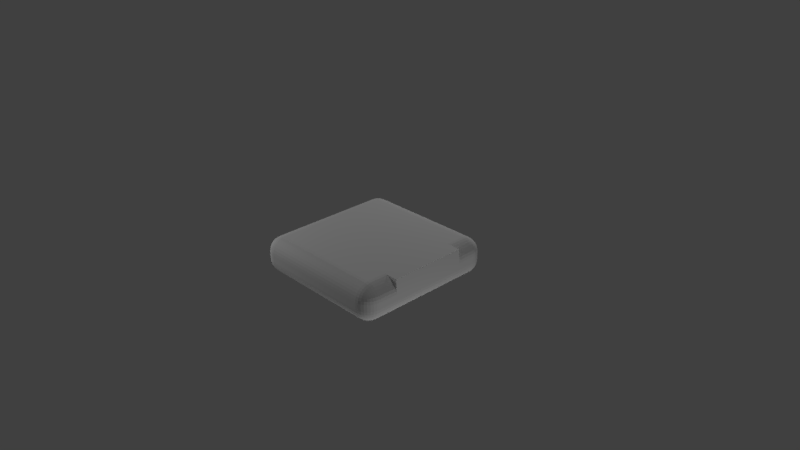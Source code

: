# Source: EndTileModel.blend  (saved by Blender 2.77.0; exported with 4.5.12 LTS)
import bpy
from mathutils import Matrix  # noqa: F401  (used for matrix-valued properties, if any)

bpy.ops.wm.read_factory_settings(use_empty=True)
scene = bpy.context.scene
scene.name = 'Scene'

# ---- collections
col_collection_1 = bpy.data.collections.new('Collection 1'); scene.collection.children.link(col_collection_1)

# ---- materials (node trees are filled in below, after node groups)
mat_material = bpy.data.materials.new('Material')
mat_material.alpha_threshold = 0.0
mat_material.use_transparent_shadow = False
mat_material.roughness = 0.5
mat_material.line_color = (0.0, 0.0, 0.0, 1.0)

# ---- material node trees

# ---- world
world_world = bpy.data.worlds.new('World'); scene.world = world_world
world_world.color = (0.05088, 0.05088, 0.05088)
world_world.use_sun_shadow = False
world_world.sun_shadow_jitter_overblur = 0.0
world_world.cycles.sampling_method = 'MANUAL'

# ---- cameras
cam_camera = bpy.data.cameras.new('Camera')
cam_camera.clip_end = 100.0
cam_camera.lens = 35.0
cam_camera.sensor_width = 32.0
cam_camera.sensor_height = 18.0
cam_camera.ortho_scale = 7.314
cam_camera.dof.focus_distance = 0.0
cam_camera.dof.aperture_fstop = 128.0

# ---- lights
light_point_002 = bpy.data.lights.new('Point.002', 'POINT')
light_point_002.transmission_factor = 0.0
light_point_002.energy = 100.0
light_point_002.shadow_buffer_clip_start = 0.5
light_point_002.shadow_soft_size = 0.1
light_point_002.shadow_maximum_resolution = 0.006
light_point_002.use_absolute_resolution = True
light_point_001 = bpy.data.lights.new('Point.001', 'POINT')
light_point_001.transmission_factor = 0.0
light_point_001.energy = 100.0
light_point_001.shadow_buffer_clip_start = 0.5
light_point_001.shadow_soft_size = 0.1
light_point_001.shadow_maximum_resolution = 0.006
light_point_001.use_absolute_resolution = True
light_point = bpy.data.lights.new('Point', 'POINT')
light_point.transmission_factor = 0.0
light_point.energy = 100.0
light_point.shadow_buffer_clip_start = 0.5
light_point.shadow_soft_size = 0.1
light_point.shadow_maximum_resolution = 0.006
light_point.use_absolute_resolution = True
light_lamp = bpy.data.lights.new('Lamp', 'POINT')
light_lamp.transmission_factor = 0.0
light_lamp.cutoff_distance = 30.0
light_lamp.energy = 100.0
light_lamp.shadow_buffer_clip_start = 1.001
light_lamp.shadow_soft_size = 0.1
light_lamp.shadow_maximum_resolution = 0.006
light_lamp.use_absolute_resolution = True

# ---- meshes
me_cube = bpy.data.meshes.new('Cube')
me_cube.from_pydata([(1.0, 0.8, -0.05), (0.8, 0.8, -0.25), (0.8, 1.0, -0.05), (0.9962, 0.8, -0.08902), (0.9848, 0.8, -0.1265), (0.9663, 0.8, -0.1611), (0.9414, 0.8, -0.1914), (0.9962, 0.839, -0.05), (0.9916, 0.8402, -0.09071), (0.9795, 0.8403, -0.1285), (0.9613, 0.8399, -0.1612), (0.9387, 0.8397, -0.1885), (0.9848, 0.8765, -0.05), (0.9794, 0.8784, -0.09073), (0.9673, 0.8774, -0.1276), (0.9509, 0.8751, -0.1576), (0.9315, 0.8737, -0.1814), (0.9663, 0.9111, -0.05), (0.9611, 0.9114, -0.09017), (0.9509, 0.9076, -0.1252), (0.9383, 0.9022, -0.1522), (0.9228, 0.8993, -0.1728), (0.9155, 0.9155, -0.1655), (0.8, 0.839, -0.2462), (0.8, 0.8765, -0.2348), (0.8, 0.9111, -0.2163), (0.8, 0.9414, -0.1914), (0.839, 0.8, -0.2462), (0.8402, 0.8407, -0.2416), (0.8403, 0.8785, -0.2295), (0.8399, 0.9112, -0.2113), (0.8397, 0.9385, -0.1887), (0.8765, 0.8, -0.2348), (0.8784, 0.8407, -0.2294), (0.8774, 0.8776, -0.2173), (0.8751, 0.9076, -0.2009), (0.8737, 0.9314, -0.1815), (0.9111, 0.8, -0.2163), (0.9114, 0.8402, -0.2111), (0.9076, 0.8752, -0.2009), (0.9022, 0.9022, -0.1883), (0.8993, 0.9228, -0.1728), (0.839, 0.9962, -0.05), (0.8765, 0.9848, -0.05), (0.9111, 0.9663, -0.05), (0.9414, 0.9414, -0.05), (0.8, 0.9962, -0.08902), (0.8407, 0.9916, -0.09021), (0.8785, 0.9795, -0.09028), (0.9112, 0.9613, -0.08992), (0.9385, 0.9387, -0.08972), (0.8, 0.9848, -0.1265), (0.8407, 0.9794, -0.1284), (0.8776, 0.9673, -0.1274), (0.9076, 0.9509, -0.1251), (0.9314, 0.9315, -0.1237), (0.8, 0.9663, -0.1611), (0.8402, 0.9611, -0.1614), (0.8752, 0.9509, -0.1576), (0.9022, 0.9383, -0.1522), (0.9228, 0.9228, -0.1493), (1.0, -0.8, -0.05), (0.8, -1.0, -0.05), (0.8, -0.8, -0.25), (0.9962, -0.839, -0.05), (0.9848, -0.8765, -0.05), (0.9663, -0.9111, -0.05), (0.9414, -0.9414, -0.05), (0.9962, -0.8, -0.08902), (0.9916, -0.8407, -0.09021), (0.9795, -0.8785, -0.09028), (0.9613, -0.9112, -0.08992), (0.9387, -0.9385, -0.08972), (0.9848, -0.8, -0.1265), (0.9794, -0.8407, -0.1284), (0.9673, -0.8776, -0.1274), (0.9509, -0.9076, -0.1251), (0.9315, -0.9314, -0.1237), (0.9663, -0.8, -0.1611), (0.9611, -0.8402, -0.1614), (0.9509, -0.8752, -0.1576), (0.9383, -0.9022, -0.1522), (0.9228, -0.9228, -0.1493), (0.9155, -0.9155, -0.1655), (0.8, -0.9962, -0.08902), (0.8, -0.9848, -0.1265), (0.8, -0.9663, -0.1611), (0.8, -0.9414, -0.1914), (0.839, -0.9962, -0.05), (0.8402, -0.9916, -0.09071), (0.8403, -0.9795, -0.1285), (0.8399, -0.9613, -0.1612), (0.8397, -0.9387, -0.1885), (0.8765, -0.9848, -0.05), (0.8784, -0.9794, -0.09073), (0.8774, -0.9673, -0.1276), (0.8751, -0.9509, -0.1576), (0.8737, -0.9315, -0.1814), (0.9111, -0.9663, -0.05), (0.9114, -0.9611, -0.09017), (0.9076, -0.9509, -0.1252), (0.9022, -0.9383, -0.1522), (0.8993, -0.9228, -0.1728), (0.839, -0.8, -0.2462), (0.8765, -0.8, -0.2348), (0.9111, -0.8, -0.2163), (0.9414, -0.8, -0.1914), (0.8, -0.839, -0.2462), (0.8407, -0.8402, -0.2416), (0.8785, -0.8403, -0.2295), (0.9112, -0.8399, -0.2113), (0.9385, -0.8397, -0.1887), (0.8, -0.8765, -0.2348), (0.8407, -0.8784, -0.2294), (0.8776, -0.8774, -0.2173), (0.9076, -0.8751, -0.2009), (0.9314, -0.8737, -0.1815), (0.8, -0.9111, -0.2163), (0.8402, -0.9114, -0.2111), (0.8752, -0.9076, -0.2009), (0.9022, -0.9022, -0.1883), (0.9228, -0.8993, -0.1728), (-0.8, -1.0, -0.05), (-1.0, -0.8, -0.05), (-0.8, -0.8, -0.25), (-0.839, -0.9962, -0.05), (-0.8765, -0.9848, -0.05), (-0.9111, -0.9663, -0.05), (-0.9414, -0.9414, -0.05), (-0.8, -0.9962, -0.08902), (-0.8407, -0.9916, -0.09021), (-0.8785, -0.9795, -0.09028), (-0.9112, -0.9613, -0.08992), (-0.9385, -0.9387, -0.08972), (-0.8, -0.9848, -0.1265), (-0.8407, -0.9794, -0.1284), (-0.8776, -0.9673, -0.1274), (-0.9076, -0.9509, -0.1251), (-0.9314, -0.9315, -0.1237), (-0.8, -0.9663, -0.1611), (-0.8402, -0.9611, -0.1614), (-0.8752, -0.9509, -0.1576), (-0.9022, -0.9383, -0.1522), (-0.9228, -0.9228, -0.1493), (-0.9155, -0.9155, -0.1655), (-0.9962, -0.8, -0.08902), (-0.9848, -0.8, -0.1265), (-0.9663, -0.8, -0.1611), (-0.9414, -0.8, -0.1914), (-0.9962, -0.839, -0.05), (-0.9916, -0.8402, -0.09071), (-0.9795, -0.8403, -0.1285), (-0.9613, -0.8399, -0.1612), (-0.9387, -0.8397, -0.1885), (-0.9848, -0.8765, -0.05), (-0.9794, -0.8784, -0.09073), (-0.9673, -0.8774, -0.1276), (-0.9509, -0.8751, -0.1576), (-0.9315, -0.8737, -0.1814), (-0.9663, -0.9111, -0.05), (-0.9611, -0.9114, -0.09017), (-0.9509, -0.9076, -0.1252), (-0.9383, -0.9022, -0.1522), (-0.9228, -0.8993, -0.1728), (-0.8, -0.839, -0.2462), (-0.8, -0.8765, -0.2348), (-0.8, -0.9111, -0.2163), (-0.8, -0.9414, -0.1914), (-0.839, -0.8, -0.2462), (-0.8402, -0.8407, -0.2416), (-0.8403, -0.8785, -0.2295), (-0.8399, -0.9112, -0.2113), (-0.8397, -0.9385, -0.1887), (-0.8765, -0.8, -0.2348), (-0.8784, -0.8407, -0.2294), (-0.8774, -0.8776, -0.2173), (-0.8751, -0.9076, -0.2009), (-0.8737, -0.9314, -0.1815), (-0.9111, -0.8, -0.2163), (-0.9114, -0.8402, -0.2111), (-0.9076, -0.8752, -0.2009), (-0.9022, -0.9022, -0.1883), (-0.8993, -0.9228, -0.1728), (-0.8, 1.0, -0.05), (-0.8, 0.8, -0.25), (-1.0, 0.8, -0.05), (-0.8, 0.9962, -0.08902), (-0.8, 0.9848, -0.1265), (-0.8, 0.9663, -0.1611), (-0.8, 0.9414, -0.1914), (-0.839, 0.9962, -0.05), (-0.8402, 0.9916, -0.09071), (-0.8403, 0.9795, -0.1285), (-0.8399, 0.9613, -0.1612), (-0.8397, 0.9387, -0.1885), (-0.8765, 0.9848, -0.05), (-0.8784, 0.9794, -0.09073), (-0.8774, 0.9673, -0.1276), (-0.8751, 0.951, -0.1576), (-0.8737, 0.9315, -0.1814), (-0.9111, 0.9663, -0.05), (-0.9114, 0.9611, -0.09017), (-0.9076, 0.9509, -0.1252), (-0.9022, 0.9383, -0.1522), (-0.8993, 0.9228, -0.1728), (-0.9155, 0.9155, -0.1655), (-0.839, 0.8, -0.2462), (-0.8765, 0.8, -0.2348), (-0.9111, 0.8, -0.2163), (-0.9414, 0.8, -0.1914), (-0.8, 0.839, -0.2462), (-0.8407, 0.8402, -0.2416), (-0.8785, 0.8403, -0.2295), (-0.9112, 0.8399, -0.2113), (-0.9385, 0.8397, -0.1887), (-0.8, 0.8765, -0.2348), (-0.8407, 0.8784, -0.2294), (-0.8776, 0.8774, -0.2173), (-0.9076, 0.8751, -0.2009), (-0.9314, 0.8737, -0.1815), (-0.8, 0.9111, -0.2163), (-0.8402, 0.9114, -0.2111), (-0.8752, 0.9076, -0.2009), (-0.9022, 0.9022, -0.1883), (-0.9228, 0.8993, -0.1728), (-0.9962, 0.839, -0.05), (-0.9848, 0.8765, -0.05), (-0.9663, 0.9111, -0.05), (-0.9414, 0.9414, -0.05), (-0.9962, 0.8, -0.08902), (-0.9916, 0.8407, -0.09021), (-0.9795, 0.8785, -0.09028), (-0.9613, 0.9112, -0.08992), (-0.9387, 0.9385, -0.08972), (-0.9848, 0.8, -0.1265), (-0.9794, 0.8407, -0.1284), (-0.9673, 0.8776, -0.1274), (-0.9509, 0.9076, -0.1251), (-0.9315, 0.9314, -0.1237), (-0.9663, 0.8, -0.1611), (-0.9611, 0.8402, -0.1614), (-0.9509, 0.8752, -0.1576), (-0.9383, 0.9022, -0.1522), (-0.9228, 0.9228, -0.1493), (0.8, 1.0, 0.05), (0.8, 0.8, 0.25), (1.0, 0.8, 0.05), (0.8, 0.9962, 0.08902), (0.8, 0.9848, 0.1265), (0.8, 0.9663, 0.1611), (0.8, 0.9414, 0.1914), (0.839, 0.9962, 0.05), (0.8402, 0.9916, 0.09071), (0.8403, 0.9795, 0.1285), (0.8399, 0.9613, 0.1612), (0.8397, 0.9387, 0.1885), (0.8765, 0.9848, 0.05), (0.8784, 0.9794, 0.09073), (0.8774, 0.9673, 0.1276), (0.8751, 0.9509, 0.1576), (0.8737, 0.9315, 0.1814), (0.9111, 0.9663, 0.05), (0.9114, 0.9611, 0.09017), (0.9076, 0.9509, 0.1252), (0.9022, 0.9383, 0.1522), (0.8993, 0.9228, 0.1728), (0.9155, 0.9155, 0.1655), (0.839, 0.8, 0.2462), (0.8765, 0.8, 0.2348), (0.9111, 0.8, 0.2163), (0.9414, 0.8, 0.1914), (0.8, 0.839, 0.2462), (0.8407, 0.8402, 0.2416), (0.8785, 0.8403, 0.2295), (0.9112, 0.8399, 0.2113), (0.9385, 0.8397, 0.1887), (0.8, 0.8765, 0.2348), (0.8407, 0.8784, 0.2294), (0.8776, 0.8774, 0.2173), (0.9076, 0.8751, 0.2009), (0.9314, 0.8737, 0.1815), (0.8, 0.9111, 0.2163), (0.8402, 0.9114, 0.2111), (0.8752, 0.9076, 0.2009), (0.9022, 0.9022, 0.1883), (0.9228, 0.8993, 0.1728), (0.9962, 0.839, 0.05), (0.9848, 0.8765, 0.05), (0.9663, 0.9111, 0.05), (0.9414, 0.9414, 0.05), (0.9962, 0.8, 0.08902), (0.9916, 0.8407, 0.09021), (0.9795, 0.8785, 0.09028), (0.9613, 0.9112, 0.08992), (0.9387, 0.9385, 0.08972), (0.9848, 0.8, 0.1265), (0.9794, 0.8407, 0.1284), (0.9673, 0.8776, 0.1274), (0.951, 0.9076, 0.1251), (0.9315, 0.9314, 0.1237), (0.9663, 0.8, 0.1611), (0.9611, 0.8402, 0.1614), (0.9509, 0.8752, 0.1576), (0.9383, 0.9022, 0.1522), (0.9228, 0.9228, 0.1493), (0.8, -1.0, 0.05), (1.0, -0.8, 0.05), (0.8, -0.8, 0.25), (0.839, -0.9962, 0.05), (0.8765, -0.9848, 0.05), (0.9111, -0.9663, 0.05), (0.9414, -0.9414, 0.05), (0.8, -0.9962, 0.08902), (0.8407, -0.9916, 0.09021), (0.8785, -0.9795, 0.09028), (0.9112, -0.9613, 0.08992), (0.9385, -0.9387, 0.08972), (0.8, -0.9848, 0.1265), (0.8407, -0.9794, 0.1284), (0.8776, -0.9673, 0.1274), (0.9076, -0.951, 0.1251), (0.9314, -0.9315, 0.1237), (0.8, -0.9663, 0.1611), (0.8402, -0.9611, 0.1614), (0.8752, -0.9509, 0.1576), (0.9022, -0.9383, 0.1522), (0.9228, -0.9228, 0.1493), (0.9155, -0.9155, 0.1655), (0.9962, -0.8, 0.08902), (0.9848, -0.8, 0.1265), (0.9663, -0.8, 0.1611), (0.9414, -0.8, 0.1914), (0.9962, -0.839, 0.05), (0.9916, -0.8402, 0.09071), (0.9795, -0.8403, 0.1285), (0.9613, -0.8399, 0.1612), (0.9387, -0.8397, 0.1885), (0.9848, -0.8765, 0.05), (0.9794, -0.8784, 0.09073), (0.9673, -0.8774, 0.1276), (0.9509, -0.8751, 0.1576), (0.9315, -0.8737, 0.1814), (0.9663, -0.9111, 0.05), (0.9611, -0.9114, 0.09017), (0.9509, -0.9076, 0.1252), (0.9383, -0.9022, 0.1522), (0.9228, -0.8993, 0.1728), (0.8, -0.839, 0.2462), (0.8, -0.8765, 0.2348), (0.8, -0.9111, 0.2163), (0.8, -0.9414, 0.1914), (0.839, -0.8, 0.2462), (0.8402, -0.8407, 0.2416), (0.8403, -0.8785, 0.2295), (0.8399, -0.9112, 0.2113), (0.8397, -0.9385, 0.1887), (0.8765, -0.8, 0.2348), (0.8784, -0.8407, 0.2294), (0.8774, -0.8776, 0.2173), (0.8751, -0.9076, 0.2009), (0.8737, -0.9314, 0.1815), (0.9111, -0.8, 0.2163), (0.9114, -0.8402, 0.2111), (0.9076, -0.8752, 0.2009), (0.9022, -0.9022, 0.1883), (0.8993, -0.9228, 0.1728), (-1.0, -0.8, 0.05), (-0.8, -1.0, 0.05), (-0.8, -0.8, 0.25), (-0.9962, -0.839, 0.05), (-0.9848, -0.8765, 0.05), (-0.9663, -0.9111, 0.05), (-0.9414, -0.9414, 0.05), (-0.9962, -0.8, 0.08902), (-0.9916, -0.8407, 0.09021), (-0.9795, -0.8785, 0.09028), (-0.9613, -0.9112, 0.08992), (-0.9387, -0.9385, 0.08972), (-0.9848, -0.8, 0.1265), (-0.9794, -0.8407, 0.1284), (-0.9673, -0.8776, 0.1274), (-0.951, -0.9076, 0.1251), (-0.9315, -0.9314, 0.1237), (-0.9663, -0.8, 0.1611), (-0.9611, -0.8402, 0.1614), (-0.9509, -0.8752, 0.1576), (-0.9383, -0.9022, 0.1522), (-0.9228, -0.9228, 0.1493), (-0.9155, -0.9155, 0.1655), (-0.8, -0.9962, 0.08902), (-0.8, -0.9848, 0.1265), (-0.8, -0.9663, 0.1611), (-0.8, -0.9414, 0.1914), (-0.839, -0.9962, 0.05), (-0.8402, -0.9916, 0.09071), (-0.8403, -0.9795, 0.1285), (-0.8399, -0.9613, 0.1612), (-0.8397, -0.9387, 0.1885), (-0.8765, -0.9848, 0.05), (-0.8784, -0.9794, 0.09073), (-0.8774, -0.9673, 0.1276), (-0.8751, -0.9509, 0.1576), (-0.8737, -0.9315, 0.1814), (-0.9111, -0.9663, 0.05), (-0.9114, -0.9611, 0.09017), (-0.9076, -0.9509, 0.1252), (-0.9022, -0.9383, 0.1522), (-0.8993, -0.9228, 0.1728), (-0.839, -0.8, 0.2462), (-0.8765, -0.8, 0.2348), (-0.9111, -0.8, 0.2163), (-0.9414, -0.8, 0.1914), (-0.8, -0.839, 0.2462), (-0.8407, -0.8402, 0.2416), (-0.8785, -0.8403, 0.2295), (-0.9112, -0.8399, 0.2113), (-0.9385, -0.8397, 0.1887), (-0.8, -0.8765, 0.2348), (-0.8407, -0.8784, 0.2294), (-0.8776, -0.8774, 0.2173), (-0.9076, -0.8751, 0.2009), (-0.9314, -0.8737, 0.1815), (-0.8, -0.9111, 0.2163), (-0.8402, -0.9114, 0.2111), (-0.8752, -0.9076, 0.2009), (-0.9022, -0.9022, 0.1883), (-0.9228, -0.8993, 0.1728), (-1.0, 0.8, 0.05), (-0.8, 0.8, 0.25), (-0.8, 1.0, 0.05), (-0.9962, 0.8, 0.08902), (-0.9848, 0.8, 0.1265), (-0.9663, 0.8, 0.1611), (-0.9414, 0.8, 0.1914), (-0.9962, 0.839, 0.05), (-0.9916, 0.8402, 0.09071), (-0.9795, 0.8403, 0.1285), (-0.9613, 0.8399, 0.1612), (-0.9387, 0.8397, 0.1885), (-0.9848, 0.8765, 0.05), (-0.9794, 0.8784, 0.09073), (-0.9673, 0.8774, 0.1276), (-0.9509, 0.8751, 0.1576), (-0.9315, 0.8737, 0.1814), (-0.9663, 0.9111, 0.05), (-0.9611, 0.9114, 0.09017), (-0.9509, 0.9076, 0.1252), (-0.9383, 0.9022, 0.1522), (-0.9228, 0.8993, 0.1728), (-0.9155, 0.9155, 0.1655), (-0.8, 0.839, 0.2462), (-0.8, 0.8765, 0.2348), (-0.8, 0.9111, 0.2163), (-0.8, 0.9414, 0.1914), (-0.839, 0.8, 0.2462), (-0.8402, 0.8407, 0.2416), (-0.8403, 0.8785, 0.2295), (-0.8399, 0.9112, 0.2113), (-0.8397, 0.9385, 0.1887), (-0.8765, 0.8, 0.2348), (-0.8784, 0.8407, 0.2294), (-0.8774, 0.8776, 0.2173), (-0.8751, 0.9076, 0.2009), (-0.8737, 0.9314, 0.1815), (-0.9111, 0.8, 0.2163), (-0.9114, 0.8402, 0.2111), (-0.9076, 0.8752, 0.2009), (-0.9022, 0.9022, 0.1883), (-0.8993, 0.9228, 0.1728), (-0.839, 0.9962, 0.05), (-0.8765, 0.9848, 0.05), (-0.9111, 0.9663, 0.05), (-0.9414, 0.9414, 0.05), (-0.8, 0.9962, 0.08902), (-0.8407, 0.9916, 0.09021), (-0.8785, 0.9795, 0.09028), (-0.9112, 0.9613, 0.08992), (-0.9385, 0.9387, 0.08972), (-0.8, 0.9848, 0.1265), (-0.8407, 0.9794, 0.1284), (-0.8776, 0.9673, 0.1274), (-0.9076, 0.9509, 0.1251), (-0.9314, 0.9315, 0.1237), (-0.8, 0.9663, 0.1611), (-0.8402, 0.9611, 0.1614), (-0.8752, 0.9509, 0.1576), (-0.9022, 0.9383, 0.1522), (-0.9228, 0.9228, 0.1493), (0.8, 0.5333, 0.25), (0.8, 0.2667, 0.25), (0.8, -5.066e-07, 0.25), (0.8, -0.2667, 0.25), (0.8, -0.5333, 0.25), (1.0, -0.5333, 0.05), (1.0, -0.2667, 0.05), (1.0, -2.98e-07, 0.05), (1.0, 0.2667, 0.05), (1.0, 0.5333, 0.05), (1.0, 0.5333, 0.25), (1.0, 0.2667, 0.25), (1.0, -5.066e-07, 0.25), (1.0, -0.2667, 0.25), (1.0, -0.5333, 0.25), (1.0, -0.5333, 0.25), (1.0, -0.2667, 0.25), (1.0, -2.98e-07, 0.25), (1.0, 0.2667, 0.25), (1.0, 0.5333, 0.25)], [], [(244, 2, 183, 429), (62, 305, 367, 122), (123, 366, 427, 185), (245, 428, 368, 307, 492, 491, 490, 489, 488), (0, 246, 497, 496, 495, 494, 493, 306, 61), (0, 3, 8, 7), (3, 4, 9, 8), (4, 5, 10, 9), (5, 6, 11, 10), (7, 8, 13, 12), (8, 9, 14, 13), (9, 10, 15, 14), (10, 11, 16, 15), (12, 13, 18, 17), (13, 14, 19, 18), (14, 15, 20, 19), (15, 16, 21, 20), (17, 18, 50, 45), (18, 19, 55, 50), (19, 20, 60, 55), (20, 21, 22, 60), (1, 23, 28, 27), (23, 24, 29, 28), (24, 25, 30, 29), (25, 26, 31, 30), (27, 28, 33, 32), (28, 29, 34, 33), (29, 30, 35, 34), (30, 31, 36, 35), (32, 33, 38, 37), (33, 34, 39, 38), (34, 35, 40, 39), (35, 36, 41, 40), (37, 38, 11, 6), (38, 39, 16, 11), (39, 40, 21, 16), (40, 41, 22, 21), (2, 42, 47, 46), (42, 43, 48, 47), (43, 44, 49, 48), (44, 45, 50, 49), (46, 47, 52, 51), (47, 48, 53, 52), (48, 49, 54, 53), (49, 50, 55, 54), (51, 52, 57, 56), (52, 53, 58, 57), (53, 54, 59, 58), (54, 55, 60, 59), (56, 57, 31, 26), (57, 58, 36, 31), (58, 59, 41, 36), (59, 60, 22, 41), (61, 64, 69, 68), (64, 65, 70, 69), (65, 66, 71, 70), (66, 67, 72, 71), (68, 69, 74, 73), (69, 70, 75, 74), (70, 71, 76, 75), (71, 72, 77, 76), (73, 74, 79, 78), (74, 75, 80, 79), (75, 76, 81, 80), (76, 77, 82, 81), (78, 79, 111, 106), (79, 80, 116, 111), (80, 81, 121, 116), (81, 82, 83, 121), (62, 84, 89, 88), (84, 85, 90, 89), (85, 86, 91, 90), (86, 87, 92, 91), (88, 89, 94, 93), (89, 90, 95, 94), (90, 91, 96, 95), (91, 92, 97, 96), (93, 94, 99, 98), (94, 95, 100, 99), (95, 96, 101, 100), (96, 97, 102, 101), (98, 99, 72, 67), (99, 100, 77, 72), (100, 101, 82, 77), (101, 102, 83, 82), (63, 103, 108, 107), (103, 104, 109, 108), (104, 105, 110, 109), (105, 106, 111, 110), (107, 108, 113, 112), (108, 109, 114, 113), (109, 110, 115, 114), (110, 111, 116, 115), (112, 113, 118, 117), (113, 114, 119, 118), (114, 115, 120, 119), (115, 116, 121, 120), (117, 118, 92, 87), (118, 119, 97, 92), (119, 120, 102, 97), (120, 121, 83, 102), (122, 125, 130, 129), (125, 126, 131, 130), (126, 127, 132, 131), (127, 128, 133, 132), (129, 130, 135, 134), (130, 131, 136, 135), (131, 132, 137, 136), (132, 133, 138, 137), (134, 135, 140, 139), (135, 136, 141, 140), (136, 137, 142, 141), (137, 138, 143, 142), (139, 140, 172, 167), (140, 141, 177, 172), (141, 142, 182, 177), (142, 143, 144, 182), (123, 145, 150, 149), (145, 146, 151, 150), (146, 147, 152, 151), (147, 148, 153, 152), (149, 150, 155, 154), (150, 151, 156, 155), (151, 152, 157, 156), (152, 153, 158, 157), (154, 155, 160, 159), (155, 156, 161, 160), (156, 157, 162, 161), (157, 158, 163, 162), (159, 160, 133, 128), (160, 161, 138, 133), (161, 162, 143, 138), (162, 163, 144, 143), (124, 164, 169, 168), (164, 165, 170, 169), (165, 166, 171, 170), (166, 167, 172, 171), (168, 169, 174, 173), (169, 170, 175, 174), (170, 171, 176, 175), (171, 172, 177, 176), (173, 174, 179, 178), (174, 175, 180, 179), (175, 176, 181, 180), (176, 177, 182, 181), (178, 179, 153, 148), (179, 180, 158, 153), (180, 181, 163, 158), (181, 182, 144, 163), (183, 186, 191, 190), (186, 187, 192, 191), (187, 188, 193, 192), (188, 189, 194, 193), (190, 191, 196, 195), (191, 192, 197, 196), (192, 193, 198, 197), (193, 194, 199, 198), (195, 196, 201, 200), (196, 197, 202, 201), (197, 198, 203, 202), (198, 199, 204, 203), (200, 201, 233, 228), (201, 202, 238, 233), (202, 203, 243, 238), (203, 204, 205, 243), (184, 206, 211, 210), (206, 207, 212, 211), (207, 208, 213, 212), (208, 209, 214, 213), (210, 211, 216, 215), (211, 212, 217, 216), (212, 213, 218, 217), (213, 214, 219, 218), (215, 216, 221, 220), (216, 217, 222, 221), (217, 218, 223, 222), (218, 219, 224, 223), (220, 221, 194, 189), (221, 222, 199, 194), (222, 223, 204, 199), (223, 224, 205, 204), (185, 225, 230, 229), (225, 226, 231, 230), (226, 227, 232, 231), (227, 228, 233, 232), (229, 230, 235, 234), (230, 231, 236, 235), (231, 232, 237, 236), (232, 233, 238, 237), (234, 235, 240, 239), (235, 236, 241, 240), (236, 237, 242, 241), (237, 238, 243, 242), (239, 240, 214, 209), (240, 241, 219, 214), (241, 242, 224, 219), (242, 243, 205, 224), (244, 247, 252, 251), (247, 248, 253, 252), (248, 249, 254, 253), (249, 250, 255, 254), (251, 252, 257, 256), (252, 253, 258, 257), (253, 254, 259, 258), (254, 255, 260, 259), (256, 257, 262, 261), (257, 258, 263, 262), (258, 259, 264, 263), (259, 260, 265, 264), (261, 262, 294, 289), (262, 263, 299, 294), (263, 264, 304, 299), (264, 265, 266, 304), (245, 267, 272, 271), (267, 268, 273, 272), (268, 269, 274, 273), (269, 270, 275, 274), (271, 272, 277, 276), (272, 273, 278, 277), (273, 274, 279, 278), (274, 275, 280, 279), (276, 277, 282, 281), (277, 278, 283, 282), (278, 279, 284, 283), (279, 280, 285, 284), (281, 282, 255, 250), (282, 283, 260, 255), (283, 284, 265, 260), (284, 285, 266, 265), (246, 286, 291, 290), (286, 287, 292, 291), (287, 288, 293, 292), (288, 289, 294, 293), (290, 291, 296, 295), (291, 292, 297, 296), (292, 293, 298, 297), (293, 294, 299, 298), (295, 296, 301, 300), (296, 297, 302, 301), (297, 298, 303, 302), (298, 299, 304, 303), (300, 301, 275, 270), (301, 302, 280, 275), (302, 303, 285, 280), (303, 304, 266, 285), (305, 308, 313, 312), (308, 309, 314, 313), (309, 310, 315, 314), (310, 311, 316, 315), (312, 313, 318, 317), (313, 314, 319, 318), (314, 315, 320, 319), (315, 316, 321, 320), (317, 318, 323, 322), (318, 319, 324, 323), (319, 320, 325, 324), (320, 321, 326, 325), (322, 323, 355, 350), (323, 324, 360, 355), (324, 325, 365, 360), (325, 326, 327, 365), (306, 328, 333, 332), (328, 329, 334, 333), (329, 330, 335, 334), (330, 331, 336, 335), (332, 333, 338, 337), (333, 334, 339, 338), (334, 335, 340, 339), (335, 336, 341, 340), (337, 338, 343, 342), (338, 339, 344, 343), (339, 340, 345, 344), (340, 341, 346, 345), (342, 343, 316, 311), (343, 344, 321, 316), (344, 345, 326, 321), (345, 346, 327, 326), (307, 347, 352, 351), (347, 348, 353, 352), (348, 349, 354, 353), (349, 350, 355, 354), (351, 352, 357, 356), (352, 353, 358, 357), (353, 354, 359, 358), (354, 355, 360, 359), (356, 357, 362, 361), (357, 358, 363, 362), (358, 359, 364, 363), (359, 360, 365, 364), (361, 362, 336, 331), (362, 363, 341, 336), (363, 364, 346, 341), (364, 365, 327, 346), (366, 369, 374, 373), (369, 370, 375, 374), (370, 371, 376, 375), (371, 372, 377, 376), (373, 374, 379, 378), (374, 375, 380, 379), (375, 376, 381, 380), (376, 377, 382, 381), (378, 379, 384, 383), (379, 380, 385, 384), (380, 381, 386, 385), (381, 382, 387, 386), (383, 384, 416, 411), (384, 385, 421, 416), (385, 386, 426, 421), (386, 387, 388, 426), (367, 389, 394, 393), (389, 390, 395, 394), (390, 391, 396, 395), (391, 392, 397, 396), (393, 394, 399, 398), (394, 395, 400, 399), (395, 396, 401, 400), (396, 397, 402, 401), (398, 399, 404, 403), (399, 400, 405, 404), (400, 401, 406, 405), (401, 402, 407, 406), (403, 404, 377, 372), (404, 405, 382, 377), (405, 406, 387, 382), (406, 407, 388, 387), (368, 408, 413, 412), (408, 409, 414, 413), (409, 410, 415, 414), (410, 411, 416, 415), (412, 413, 418, 417), (413, 414, 419, 418), (414, 415, 420, 419), (415, 416, 421, 420), (417, 418, 423, 422), (418, 419, 424, 423), (419, 420, 425, 424), (420, 421, 426, 425), (422, 423, 397, 392), (423, 424, 402, 397), (424, 425, 407, 402), (425, 426, 388, 407), (427, 430, 435, 434), (430, 431, 436, 435), (431, 432, 437, 436), (432, 433, 438, 437), (434, 435, 440, 439), (435, 436, 441, 440), (436, 437, 442, 441), (437, 438, 443, 442), (439, 440, 445, 444), (440, 441, 446, 445), (441, 442, 447, 446), (442, 443, 448, 447), (444, 445, 477, 472), (445, 446, 482, 477), (446, 447, 487, 482), (447, 448, 449, 487), (428, 450, 455, 454), (450, 451, 456, 455), (451, 452, 457, 456), (452, 453, 458, 457), (454, 455, 460, 459), (455, 456, 461, 460), (456, 457, 462, 461), (457, 458, 463, 462), (459, 460, 465, 464), (460, 461, 466, 465), (461, 462, 467, 466), (462, 463, 468, 467), (464, 465, 438, 433), (465, 466, 443, 438), (466, 467, 448, 443), (467, 468, 449, 448), (429, 469, 474, 473), (469, 470, 475, 474), (470, 471, 476, 475), (471, 472, 477, 476), (473, 474, 479, 478), (474, 475, 480, 479), (475, 476, 481, 480), (476, 477, 482, 481), (478, 479, 484, 483), (479, 480, 485, 484), (480, 481, 486, 485), (481, 482, 487, 486), (483, 484, 458, 453), (484, 485, 463, 458), (485, 486, 468, 463), (486, 487, 449, 468), (0, 61, 68, 3), (3, 68, 73, 4), (4, 73, 78, 5), (5, 78, 106, 6), (6, 106, 105, 37), (37, 105, 104, 32), (32, 104, 103, 27), (27, 103, 63, 1), (1, 184, 210, 23), (23, 210, 215, 24), (24, 215, 220, 25), (25, 220, 189, 26), (26, 189, 188, 56), (56, 188, 187, 51), (51, 187, 186, 46), (46, 186, 183, 2), (2, 244, 251, 42), (42, 251, 256, 43), (43, 256, 261, 44), (44, 261, 289, 45), (45, 289, 288, 17), (17, 288, 287, 12), (12, 287, 286, 7), (7, 286, 246, 0), (62, 122, 129, 84), (84, 129, 134, 85), (85, 134, 139, 86), (86, 139, 167, 87), (87, 167, 166, 117), (117, 166, 165, 112), (112, 165, 164, 107), (107, 164, 124, 63), (61, 306, 332, 64), (64, 332, 337, 65), (65, 337, 342, 66), (66, 342, 311, 67), (67, 311, 310, 98), (98, 310, 309, 93), (93, 309, 308, 88), (88, 308, 305, 62), (123, 185, 229, 145), (145, 229, 234, 146), (146, 234, 239, 147), (147, 239, 209, 148), (148, 209, 208, 178), (178, 208, 207, 173), (173, 207, 206, 168), (168, 206, 184, 124), (122, 367, 393, 125), (125, 393, 398, 126), (126, 398, 403, 127), (127, 403, 372, 128), (128, 372, 371, 159), (159, 371, 370, 154), (154, 370, 369, 149), (149, 369, 366, 123), (185, 427, 434, 225), (225, 434, 439, 226), (226, 439, 444, 227), (227, 444, 472, 228), (228, 472, 471, 200), (200, 471, 470, 195), (195, 470, 469, 190), (190, 469, 429, 183), (245, 488, 489, 490, 491, 492, 307, 351, 267), (267, 351, 356, 268), (268, 356, 361, 269), (269, 361, 331, 270), (270, 331, 330, 300), (300, 330, 329, 295), (295, 329, 328, 290), (290, 328, 306, 493, 494, 495, 496, 497, 246), (244, 429, 473, 247), (247, 473, 478, 248), (248, 478, 483, 249), (249, 483, 453, 250), (250, 453, 452, 281), (281, 452, 451, 276), (276, 451, 450, 271), (271, 450, 428, 245), (307, 368, 412, 347), (347, 412, 417, 348), (348, 417, 422, 349), (349, 422, 392, 350), (350, 392, 391, 322), (322, 391, 390, 317), (317, 390, 389, 312), (312, 389, 367, 305), (368, 428, 454, 408), (408, 454, 459, 409), (409, 459, 464, 410), (410, 464, 433, 411), (411, 433, 432, 383), (383, 432, 431, 378), (378, 431, 430, 373), (373, 430, 427, 366), (1, 63, 124, 184), (496, 497, 507, 506, 505, 504, 503, 493, 494, 495), (501, 500, 499, 498, 488, 489, 490, 491, 492, 502), (493, 503, 492), (488, 507, 497)])
_uv = me_cube.uv_layers.new(name='UVMap')
_uv.uv.foreach_set('vector', [0.6199, 0.9389, 0.6056, 0.9311, 0.6115, 0.7367, 0.6262, 0.7308, 0.3535, 0.9277, 0.3392, 0.9334, 0.3424, 0.7262, 0.3569, 0.7327, 0.3876, 0.7031, 0.382, 0.6889, 0.588, 0.6918, 0.5818, 0.706, 0.003233, 0.993, 0.007957, 0.5361, 0.3166, 0.5418, 0.3166, 0.9942, 0.2644, 0.994, 0.2121, 0.9938, 0.1599, 0.9936, 0.1077, 0.9934, 0.05546, 0.9932, 0.5748, 0.9587, 0.5801, 0.9719, 0.5462, 0.972, 0.5124, 0.9722, 0.4785, 0.9723, 0.4446, 0.9724, 0.4107, 0.9726, 0.3769, 0.9727, 0.3832, 0.9582, 0.5748, 0.9587, 0.5735, 0.9538, 0.5782, 0.952, 0.5798, 0.9569, 0.5735, 0.9538, 0.5724, 0.9492, 0.5768, 0.9475, 0.5782, 0.952, 0.5724, 0.9492, 0.5715, 0.9447, 0.5758, 0.9435, 0.5768, 0.9475, 0.5715, 0.9447, 0.5708, 0.9405, 0.575, 0.9398, 0.5758, 0.9435, 0.5798, 0.9569, 0.5782, 0.952, 0.5825, 0.9499, 0.5845, 0.9546, 0.5782, 0.952, 0.5768, 0.9475, 0.5808, 0.9458, 0.5825, 0.9499, 0.5768, 0.9475, 0.5758, 0.9435, 0.5795, 0.9423, 0.5808, 0.9458, 0.5758, 0.9435, 0.575, 0.9398, 0.5787, 0.9392, 0.5795, 0.9423, 0.5845, 0.9546, 0.5825, 0.9499, 0.5864, 0.9476, 0.5889, 0.9519, 0.5825, 0.9499, 0.5808, 0.9458, 0.5842, 0.944, 0.5864, 0.9476, 0.5808, 0.9458, 0.5795, 0.9423, 0.5825, 0.9411, 0.5842, 0.944, 0.5795, 0.9423, 0.5787, 0.9392, 0.5816, 0.9386, 0.5825, 0.9411, 0.5889, 0.9519, 0.5864, 0.9476, 0.5897, 0.945, 0.593, 0.9487, 0.5864, 0.9476, 0.5842, 0.944, 0.587, 0.9419, 0.5897, 0.945, 0.5842, 0.944, 0.5825, 0.9411, 0.5849, 0.9397, 0.587, 0.9419, 0.5825, 0.9411, 0.5816, 0.9386, 0.5835, 0.9382, 0.5849, 0.9397, 0.5699, 0.9237, 0.5742, 0.9239, 0.5742, 0.9282, 0.5699, 0.928, 0.5742, 0.9239, 0.5783, 0.9243, 0.5783, 0.9285, 0.5742, 0.9282, 0.5783, 0.9243, 0.5825, 0.9248, 0.5822, 0.929, 0.5783, 0.9285, 0.5825, 0.9248, 0.5868, 0.9255, 0.5858, 0.9298, 0.5822, 0.929, 0.5699, 0.928, 0.5742, 0.9282, 0.5743, 0.9323, 0.5701, 0.9321, 0.5742, 0.9282, 0.5783, 0.9285, 0.5783, 0.9325, 0.5743, 0.9323, 0.5783, 0.9285, 0.5822, 0.929, 0.5818, 0.9328, 0.5783, 0.9325, 0.5822, 0.929, 0.5858, 0.9298, 0.5849, 0.9334, 0.5818, 0.9328, 0.5701, 0.9321, 0.5743, 0.9323, 0.5746, 0.9362, 0.5704, 0.9363, 0.5743, 0.9323, 0.5783, 0.9325, 0.5783, 0.936, 0.5746, 0.9362, 0.5783, 0.9325, 0.5818, 0.9328, 0.5814, 0.9359, 0.5783, 0.936, 0.5818, 0.9328, 0.5849, 0.9334, 0.5841, 0.9362, 0.5814, 0.9359, 0.5704, 0.9363, 0.5746, 0.9362, 0.575, 0.9398, 0.5708, 0.9405, 0.5746, 0.9362, 0.5783, 0.936, 0.5787, 0.9392, 0.575, 0.9398, 0.5783, 0.936, 0.5814, 0.9359, 0.5816, 0.9386, 0.5787, 0.9392, 0.5814, 0.9359, 0.5841, 0.9362, 0.5835, 0.9382, 0.5816, 0.9386, 0.6056, 0.9311, 0.603, 0.9363, 0.5981, 0.9341, 0.6005, 0.9292, 0.603, 0.9363, 0.6001, 0.9409, 0.5955, 0.9384, 0.5981, 0.9341, 0.6001, 0.9409, 0.5967, 0.9451, 0.5927, 0.942, 0.5955, 0.9384, 0.5967, 0.9451, 0.593, 0.9487, 0.5897, 0.945, 0.5927, 0.942, 0.6005, 0.9292, 0.5981, 0.9341, 0.5936, 0.9322, 0.5957, 0.9277, 0.5981, 0.9341, 0.5955, 0.9384, 0.5915, 0.9362, 0.5936, 0.9322, 0.5955, 0.9384, 0.5927, 0.942, 0.5893, 0.9394, 0.5915, 0.9362, 0.5927, 0.942, 0.5897, 0.945, 0.587, 0.9419, 0.5893, 0.9394, 0.5957, 0.9277, 0.5936, 0.9322, 0.5896, 0.9308, 0.5912, 0.9265, 0.5936, 0.9322, 0.5915, 0.9362, 0.588, 0.9345, 0.5896, 0.9308, 0.5915, 0.9362, 0.5893, 0.9394, 0.5866, 0.9374, 0.588, 0.9345, 0.5893, 0.9394, 0.587, 0.9419, 0.5849, 0.9397, 0.5866, 0.9374, 0.5912, 0.9265, 0.5896, 0.9308, 0.5858, 0.9298, 0.5868, 0.9255, 0.5896, 0.9308, 0.588, 0.9345, 0.5849, 0.9334, 0.5858, 0.9298, 0.588, 0.9345, 0.5866, 0.9374, 0.5841, 0.9362, 0.5849, 0.9334, 0.5866, 0.9374, 0.5849, 0.9397, 0.5835, 0.9382, 0.5841, 0.9362, 0.3832, 0.9582, 0.3779, 0.9561, 0.3798, 0.9511, 0.3847, 0.9531, 0.3779, 0.9561, 0.373, 0.9535, 0.3753, 0.9487, 0.3798, 0.9511, 0.373, 0.9535, 0.3685, 0.9503, 0.3715, 0.946, 0.3753, 0.9487, 0.3685, 0.9503, 0.3645, 0.9467, 0.3683, 0.943, 0.3715, 0.946, 0.3847, 0.9531, 0.3798, 0.9511, 0.3814, 0.9465, 0.386, 0.9483, 0.3798, 0.9511, 0.3753, 0.9487, 0.3773, 0.9444, 0.3814, 0.9465, 0.3753, 0.9487, 0.3715, 0.946, 0.374, 0.9424, 0.3773, 0.9444, 0.3715, 0.946, 0.3683, 0.943, 0.3713, 0.9401, 0.374, 0.9424, 0.386, 0.9483, 0.3814, 0.9465, 0.3827, 0.9423, 0.3871, 0.9438, 0.3814, 0.9465, 0.3773, 0.9444, 0.3789, 0.9409, 0.3827, 0.9423, 0.3773, 0.9444, 0.374, 0.9424, 0.3759, 0.9395, 0.3789, 0.9409, 0.374, 0.9424, 0.3713, 0.9401, 0.3735, 0.9379, 0.3759, 0.9395, 0.3871, 0.9438, 0.3827, 0.9423, 0.3836, 0.9385, 0.3879, 0.9394, 0.3827, 0.9423, 0.3789, 0.9409, 0.3799, 0.9377, 0.3836, 0.9385, 0.3789, 0.9409, 0.3759, 0.9395, 0.377, 0.937, 0.3799, 0.9377, 0.3759, 0.9395, 0.3735, 0.9379, 0.375, 0.9364, 0.377, 0.937, 0.3535, 0.9277, 0.3586, 0.9263, 0.3605, 0.9312, 0.3554, 0.933, 0.3586, 0.9263, 0.3634, 0.9251, 0.3652, 0.9297, 0.3605, 0.9312, 0.3634, 0.9251, 0.368, 0.9242, 0.3693, 0.9286, 0.3652, 0.9297, 0.368, 0.9242, 0.3724, 0.9235, 0.3731, 0.9278, 0.3693, 0.9286, 0.3554, 0.933, 0.3605, 0.9312, 0.3628, 0.9357, 0.3579, 0.938, 0.3605, 0.9312, 0.3652, 0.9297, 0.3671, 0.9339, 0.3628, 0.9357, 0.3652, 0.9297, 0.3693, 0.9286, 0.3707, 0.9324, 0.3671, 0.9339, 0.3693, 0.9286, 0.3731, 0.9278, 0.3739, 0.9315, 0.3707, 0.9324, 0.3579, 0.938, 0.3628, 0.9357, 0.3654, 0.9397, 0.361, 0.9425, 0.3628, 0.9357, 0.3671, 0.9339, 0.3691, 0.9373, 0.3654, 0.9397, 0.3671, 0.9339, 0.3707, 0.9324, 0.3719, 0.9355, 0.3691, 0.9373, 0.3707, 0.9324, 0.3739, 0.9315, 0.3745, 0.9344, 0.3719, 0.9355, 0.361, 0.9425, 0.3654, 0.9397, 0.3683, 0.943, 0.3645, 0.9467, 0.3654, 0.9397, 0.3691, 0.9373, 0.3713, 0.9401, 0.3683, 0.943, 0.3691, 0.9373, 0.3719, 0.9355, 0.3735, 0.9379, 0.3713, 0.9401, 0.3719, 0.9355, 0.3745, 0.9344, 0.375, 0.9364, 0.3735, 0.9379, 0.3894, 0.9225, 0.3893, 0.9267, 0.385, 0.9268, 0.3852, 0.9225, 0.3893, 0.9267, 0.389, 0.9309, 0.3847, 0.9309, 0.385, 0.9268, 0.389, 0.9309, 0.3885, 0.9351, 0.3843, 0.9348, 0.3847, 0.9309, 0.3885, 0.9351, 0.3879, 0.9394, 0.3836, 0.9385, 0.3843, 0.9348, 0.3852, 0.9225, 0.385, 0.9268, 0.3808, 0.927, 0.381, 0.9226, 0.385, 0.9268, 0.3847, 0.9309, 0.3807, 0.931, 0.3808, 0.927, 0.3847, 0.9309, 0.3843, 0.9348, 0.3804, 0.9345, 0.3807, 0.931, 0.3843, 0.9348, 0.3836, 0.9385, 0.3799, 0.9377, 0.3804, 0.9345, 0.381, 0.9226, 0.3808, 0.927, 0.3769, 0.9273, 0.3767, 0.923, 0.3808, 0.927, 0.3807, 0.931, 0.3771, 0.9311, 0.3769, 0.9273, 0.3807, 0.931, 0.3804, 0.9345, 0.3773, 0.9342, 0.3771, 0.9311, 0.3804, 0.9345, 0.3799, 0.9377, 0.377, 0.937, 0.3773, 0.9342, 0.3767, 0.923, 0.3769, 0.9273, 0.3731, 0.9278, 0.3724, 0.9235, 0.3769, 0.9273, 0.3771, 0.9311, 0.3739, 0.9315, 0.3731, 0.9278, 0.3771, 0.9311, 0.3773, 0.9342, 0.3745, 0.9344, 0.3739, 0.9315, 0.3773, 0.9342, 0.377, 0.937, 0.375, 0.9364, 0.3745, 0.9344, 0.3569, 0.7327, 0.3591, 0.7273, 0.3641, 0.7293, 0.362, 0.7342, 0.3591, 0.7273, 0.3618, 0.7225, 0.3665, 0.7248, 0.3641, 0.7293, 0.3618, 0.7225, 0.365, 0.718, 0.3693, 0.721, 0.3665, 0.7248, 0.365, 0.718, 0.3686, 0.714, 0.3722, 0.7178, 0.3693, 0.721, 0.362, 0.7342, 0.3641, 0.7293, 0.3687, 0.731, 0.3668, 0.7356, 0.3641, 0.7293, 0.3665, 0.7248, 0.3708, 0.7269, 0.3687, 0.731, 0.3665, 0.7248, 0.3693, 0.721, 0.3729, 0.7235, 0.3708, 0.7269, 0.3693, 0.721, 0.3722, 0.7178, 0.3752, 0.7208, 0.3729, 0.7235, 0.3668, 0.7356, 0.3687, 0.731, 0.3729, 0.7323, 0.3714, 0.7367, 0.3687, 0.731, 0.3708, 0.7269, 0.3744, 0.7285, 0.3729, 0.7323, 0.3708, 0.7269, 0.3729, 0.7235, 0.3757, 0.7254, 0.3744, 0.7285, 0.3729, 0.7235, 0.3752, 0.7208, 0.3774, 0.7231, 0.3757, 0.7254, 0.3714, 0.7367, 0.3729, 0.7323, 0.3767, 0.7332, 0.3758, 0.7375, 0.3729, 0.7323, 0.3744, 0.7285, 0.3775, 0.7295, 0.3767, 0.7332, 0.3744, 0.7285, 0.3757, 0.7254, 0.3783, 0.7266, 0.3775, 0.7295, 0.3757, 0.7254, 0.3774, 0.7231, 0.3788, 0.7246, 0.3783, 0.7266, 0.3876, 0.7031, 0.389, 0.7082, 0.3841, 0.7102, 0.3823, 0.705, 0.389, 0.7082, 0.3902, 0.713, 0.3856, 0.7148, 0.3841, 0.7102, 0.3902, 0.713, 0.3911, 0.7176, 0.3867, 0.7189, 0.3856, 0.7148, 0.3911, 0.7176, 0.3918, 0.722, 0.3875, 0.7227, 0.3867, 0.7189, 0.3823, 0.705, 0.3841, 0.7102, 0.3796, 0.7124, 0.3773, 0.7075, 0.3841, 0.7102, 0.3856, 0.7148, 0.3814, 0.7167, 0.3796, 0.7124, 0.3856, 0.7148, 0.3867, 0.7189, 0.3829, 0.7203, 0.3814, 0.7167, 0.3867, 0.7189, 0.3875, 0.7227, 0.3838, 0.7235, 0.3829, 0.7203, 0.3773, 0.7075, 0.3796, 0.7124, 0.3756, 0.715, 0.3728, 0.7105, 0.3796, 0.7124, 0.3814, 0.7167, 0.378, 0.7186, 0.3756, 0.715, 0.3814, 0.7167, 0.3829, 0.7203, 0.3798, 0.7215, 0.378, 0.7186, 0.3829, 0.7203, 0.3838, 0.7235, 0.3808, 0.7241, 0.3798, 0.7215, 0.3728, 0.7105, 0.3756, 0.715, 0.3722, 0.7178, 0.3686, 0.714, 0.3756, 0.715, 0.378, 0.7186, 0.3752, 0.7208, 0.3722, 0.7178, 0.378, 0.7186, 0.3798, 0.7215, 0.3774, 0.7231, 0.3752, 0.7208, 0.3798, 0.7215, 0.3808, 0.7241, 0.3788, 0.7246, 0.3774, 0.7231, 0.3929, 0.7391, 0.3886, 0.7389, 0.3885, 0.7346, 0.3928, 0.7348, 0.3886, 0.7389, 0.3844, 0.7386, 0.3843, 0.7343, 0.3885, 0.7346, 0.3844, 0.7386, 0.3801, 0.7382, 0.3804, 0.7339, 0.3843, 0.7343, 0.3801, 0.7382, 0.3758, 0.7375, 0.3767, 0.7332, 0.3804, 0.7339, 0.3928, 0.7348, 0.3885, 0.7346, 0.3883, 0.7304, 0.3927, 0.7306, 0.3885, 0.7346, 0.3843, 0.7343, 0.3843, 0.7303, 0.3883, 0.7304, 0.3843, 0.7343, 0.3804, 0.7339, 0.3807, 0.73, 0.3843, 0.7303, 0.3804, 0.7339, 0.3767, 0.7332, 0.3775, 0.7295, 0.3807, 0.73, 0.3927, 0.7306, 0.3883, 0.7304, 0.388, 0.7265, 0.3923, 0.7263, 0.3883, 0.7304, 0.3843, 0.7303, 0.3842, 0.7267, 0.388, 0.7265, 0.3843, 0.7303, 0.3807, 0.73, 0.381, 0.7269, 0.3842, 0.7267, 0.3807, 0.73, 0.3775, 0.7295, 0.3783, 0.7266, 0.381, 0.7269, 0.3923, 0.7263, 0.388, 0.7265, 0.3875, 0.7227, 0.3918, 0.722, 0.388, 0.7265, 0.3842, 0.7267, 0.3838, 0.7235, 0.3875, 0.7227, 0.3842, 0.7267, 0.381, 0.7269, 0.3808, 0.7241, 0.3838, 0.7235, 0.381, 0.7269, 0.3783, 0.7266, 0.3788, 0.7246, 0.3808, 0.7241, 0.6115, 0.7367, 0.6063, 0.738, 0.6044, 0.7331, 0.6095, 0.7312, 0.6063, 0.738, 0.6015, 0.7392, 0.5997, 0.7345, 0.6044, 0.7331, 0.6015, 0.7392, 0.5968, 0.7401, 0.5956, 0.7357, 0.5997, 0.7345, 0.5968, 0.7401, 0.5924, 0.7408, 0.5917, 0.7364, 0.5956, 0.7357, 0.6095, 0.7312, 0.6044, 0.7331, 0.6021, 0.7285, 0.607, 0.7262, 0.6044, 0.7331, 0.5997, 0.7345, 0.5978, 0.7304, 0.6021, 0.7285, 0.5997, 0.7345, 0.5956, 0.7357, 0.5942, 0.7318, 0.5978, 0.7304, 0.5956, 0.7357, 0.5917, 0.7364, 0.591, 0.7327, 0.5942, 0.7318, 0.607, 0.7262, 0.6021, 0.7285, 0.5995, 0.7245, 0.604, 0.7216, 0.6021, 0.7285, 0.5978, 0.7304, 0.5958, 0.7269, 0.5995, 0.7245, 0.5978, 0.7304, 0.5942, 0.7318, 0.5929, 0.7287, 0.5958, 0.7269, 0.5942, 0.7318, 0.591, 0.7327, 0.5903, 0.7298, 0.5929, 0.7287, 0.604, 0.7216, 0.5995, 0.7245, 0.5967, 0.7211, 0.6004, 0.7175, 0.5995, 0.7245, 0.5958, 0.7269, 0.5936, 0.7241, 0.5967, 0.7211, 0.5958, 0.7269, 0.5929, 0.7287, 0.5914, 0.7263, 0.5936, 0.7241, 0.5929, 0.7287, 0.5903, 0.7298, 0.5899, 0.7277, 0.5914, 0.7263, 0.5754, 0.7417, 0.5756, 0.7375, 0.5798, 0.7374, 0.5796, 0.7417, 0.5756, 0.7375, 0.5759, 0.7333, 0.5801, 0.7332, 0.5798, 0.7374, 0.5759, 0.7333, 0.5763, 0.729, 0.5806, 0.7293, 0.5801, 0.7332, 0.5763, 0.729, 0.577, 0.7248, 0.5813, 0.7256, 0.5806, 0.7293, 0.5796, 0.7417, 0.5798, 0.7374, 0.584, 0.7372, 0.5839, 0.7416, 0.5798, 0.7374, 0.5801, 0.7332, 0.5842, 0.7332, 0.584, 0.7372, 0.5801, 0.7332, 0.5806, 0.7293, 0.5844, 0.7297, 0.5842, 0.7332, 0.5806, 0.7293, 0.5813, 0.7256, 0.5849, 0.7265, 0.5844, 0.7297, 0.5839, 0.7416, 0.584, 0.7372, 0.588, 0.7369, 0.5881, 0.7413, 0.584, 0.7372, 0.5842, 0.7332, 0.5878, 0.7331, 0.588, 0.7369, 0.5842, 0.7332, 0.5844, 0.7297, 0.5876, 0.7299, 0.5878, 0.7331, 0.5844, 0.7297, 0.5849, 0.7265, 0.5879, 0.7272, 0.5876, 0.7299, 0.5881, 0.7413, 0.588, 0.7369, 0.5917, 0.7364, 0.5924, 0.7408, 0.588, 0.7369, 0.5878, 0.7331, 0.591, 0.7327, 0.5917, 0.7364, 0.5878, 0.7331, 0.5876, 0.7299, 0.5903, 0.7298, 0.591, 0.7327, 0.5876, 0.7299, 0.5879, 0.7272, 0.5899, 0.7277, 0.5903, 0.7298, 0.5818, 0.706, 0.587, 0.7081, 0.5851, 0.7131, 0.5802, 0.711, 0.587, 0.7081, 0.5919, 0.7107, 0.5896, 0.7155, 0.5851, 0.7131, 0.5919, 0.7107, 0.5964, 0.7139, 0.5934, 0.7182, 0.5896, 0.7155, 0.5964, 0.7139, 0.6004, 0.7175, 0.5967, 0.7211, 0.5934, 0.7182, 0.5802, 0.711, 0.5851, 0.7131, 0.5835, 0.7177, 0.5789, 0.7158, 0.5851, 0.7131, 0.5896, 0.7155, 0.5876, 0.7197, 0.5835, 0.7177, 0.5896, 0.7155, 0.5934, 0.7182, 0.5909, 0.7218, 0.5876, 0.7197, 0.5934, 0.7182, 0.5967, 0.7211, 0.5936, 0.7241, 0.5909, 0.7218, 0.5789, 0.7158, 0.5835, 0.7177, 0.5822, 0.7218, 0.5778, 0.7204, 0.5835, 0.7177, 0.5876, 0.7197, 0.586, 0.7233, 0.5822, 0.7218, 0.5876, 0.7197, 0.5909, 0.7218, 0.589, 0.7246, 0.586, 0.7233, 0.5909, 0.7218, 0.5936, 0.7241, 0.5914, 0.7263, 0.589, 0.7246, 0.5778, 0.7204, 0.5822, 0.7218, 0.5813, 0.7256, 0.577, 0.7248, 0.5822, 0.7218, 0.586, 0.7233, 0.5849, 0.7265, 0.5813, 0.7256, 0.586, 0.7233, 0.589, 0.7246, 0.5879, 0.7272, 0.5849, 0.7265, 0.589, 0.7246, 0.5914, 0.7263, 0.5899, 0.7277, 0.5879, 0.7272, 0.6199, 0.9389, 0.6262, 0.9431, 0.6221, 0.9498, 0.6161, 0.945, 0.5808, 0.6337, 0.5875, 0.667, 0.5541, 0.6763, 0.5471, 0.6431, 0.5875, 0.667, 0.5927, 0.7007, 0.5591, 0.7071, 0.5541, 0.6763, 0.5927, 0.7007, 0.5957, 0.735, 0.5616, 0.7364, 0.5591, 0.7071, 0.6161, 0.945, 0.6221, 0.9498, 0.6173, 0.956, 0.612, 0.9505, 0.5471, 0.6431, 0.5541, 0.6763, 0.5228, 0.6859, 0.5139, 0.654, 0.5541, 0.6763, 0.5591, 0.7071, 0.5295, 0.7132, 0.5228, 0.6859, 0.5591, 0.7071, 0.5616, 0.7364, 0.5328, 0.7379, 0.5295, 0.7132, 0.612, 0.9505, 0.6173, 0.956, 0.6122, 0.9613, 0.6074, 0.9556, 0.5139, 0.654, 0.5228, 0.6859, 0.496, 0.6959, 0.4836, 0.6672, 0.5228, 0.6859, 0.5295, 0.7132, 0.5055, 0.7188, 0.496, 0.6959, 0.5295, 0.7132, 0.5328, 0.7379, 0.5102, 0.7391, 0.5055, 0.7188, 0.6074, 0.9556, 0.6122, 0.9613, 0.6069, 0.9657, 0.6025, 0.9601, 0.4836, 0.6672, 0.496, 0.6959, 0.4735, 0.708, 0.4565, 0.6826, 0.496, 0.6959, 0.5055, 0.7188, 0.4863, 0.7272, 0.4735, 0.708, 0.5055, 0.7188, 0.5102, 0.7391, 0.4948, 0.74, 0.4863, 0.7272, 0.5816, 0.8703, 0.5486, 0.8635, 0.5542, 0.8296, 0.5881, 0.8372, 0.5486, 0.8635, 0.5157, 0.8552, 0.5222, 0.8213, 0.5542, 0.8296, 0.5157, 0.8552, 0.4832, 0.8445, 0.4929, 0.8117, 0.5222, 0.8213, 0.4832, 0.8445, 0.4514, 0.8312, 0.466, 0.8003, 0.4929, 0.8117, 0.5881, 0.8372, 0.5542, 0.8296, 0.5589, 0.7967, 0.593, 0.8036, 0.5542, 0.8296, 0.5222, 0.8213, 0.528, 0.7899, 0.5589, 0.7967, 0.5222, 0.8213, 0.4929, 0.8117, 0.5013, 0.783, 0.528, 0.7899, 0.4929, 0.8117, 0.466, 0.8003, 0.4783, 0.7742, 0.5013, 0.783, 0.593, 0.8036, 0.5589, 0.7967, 0.5615, 0.7656, 0.5957, 0.7695, 0.5589, 0.7967, 0.528, 0.7899, 0.5319, 0.7625, 0.5615, 0.7656, 0.528, 0.7899, 0.5013, 0.783, 0.5079, 0.7596, 0.5319, 0.7625, 0.5013, 0.783, 0.4783, 0.7742, 0.4881, 0.7538, 0.5079, 0.7596, 0.5957, 0.7695, 0.5615, 0.7656, 0.5616, 0.7364, 0.5957, 0.735, 0.5615, 0.7656, 0.5319, 0.7625, 0.5328, 0.7379, 0.5616, 0.7364, 0.5319, 0.7625, 0.5079, 0.7596, 0.5102, 0.7391, 0.5328, 0.7379, 0.821, 0.2567, 0.7806, 0.2448, 0.7943, 0.2167, 0.8256, 0.2149, 0.5801, 0.9719, 0.5857, 0.9698, 0.5884, 0.9759, 0.5815, 0.9775, 0.5857, 0.9698, 0.5915, 0.9672, 0.5952, 0.9732, 0.5884, 0.9759, 0.5915, 0.9672, 0.5971, 0.9639, 0.6014, 0.9697, 0.5952, 0.9732, 0.5971, 0.9639, 0.6025, 0.9601, 0.6069, 0.9657, 0.6014, 0.9697, 0.3637, 0.7784, 0.3852, 0.7503, 0.4134, 0.7698, 0.3917, 0.7974, 0.3852, 0.7503, 0.4079, 0.7242, 0.4341, 0.7448, 0.4134, 0.7698, 0.4079, 0.7242, 0.4316, 0.7016, 0.4536, 0.7241, 0.4341, 0.7448, 0.4316, 0.7016, 0.4565, 0.6826, 0.4735, 0.708, 0.4536, 0.7241, 0.3917, 0.7974, 0.4134, 0.7698, 0.4401, 0.7866, 0.4208, 0.8152, 0.4134, 0.7698, 0.4341, 0.7448, 0.4569, 0.7616, 0.4401, 0.7866, 0.4341, 0.7448, 0.4536, 0.7241, 0.4712, 0.7417, 0.4569, 0.7616, 0.4536, 0.7241, 0.4735, 0.708, 0.4863, 0.7272, 0.4712, 0.7417, 0.4208, 0.8152, 0.4401, 0.7866, 0.466, 0.8003, 0.4514, 0.8312, 0.4401, 0.7866, 0.4569, 0.7616, 0.4783, 0.7742, 0.466, 0.8003, 0.4569, 0.7616, 0.4712, 0.7417, 0.4881, 0.7538, 0.4783, 0.7742, 0.4712, 0.7417, 0.4863, 0.7272, 0.4948, 0.74, 0.4881, 0.7538, 0.5177, 0.6054, 0.538, 0.6324, 0.5113, 0.6542, 0.4909, 0.626, 0.538, 0.6324, 0.5572, 0.6606, 0.5297, 0.6816, 0.5113, 0.6542, 0.5572, 0.6606, 0.5744, 0.6904, 0.5451, 0.7082, 0.5297, 0.6816, 0.5744, 0.6904, 0.5891, 0.7218, 0.5574, 0.7347, 0.5451, 0.7082, 0.4909, 0.626, 0.5113, 0.6542, 0.486, 0.6758, 0.4648, 0.648, 0.5113, 0.6542, 0.5297, 0.6816, 0.5047, 0.7012, 0.486, 0.6758, 0.5297, 0.6816, 0.5451, 0.7082, 0.5199, 0.7239, 0.5047, 0.7012, 0.5451, 0.7082, 0.5574, 0.7347, 0.531, 0.7455, 0.5199, 0.7239, 0.4648, 0.648, 0.486, 0.6758, 0.4637, 0.6974, 0.4403, 0.6721, 0.486, 0.6758, 0.5047, 0.7012, 0.4838, 0.719, 0.4637, 0.6974, 0.5047, 0.7012, 0.5199, 0.7239, 0.4998, 0.7368, 0.4838, 0.719, 0.5199, 0.7239, 0.531, 0.7455, 0.5105, 0.7539, 0.4998, 0.7368, 0.4403, 0.6721, 0.4637, 0.6974, 0.4447, 0.7195, 0.4177, 0.6984, 0.4637, 0.6974, 0.4838, 0.719, 0.4673, 0.7369, 0.4447, 0.7195, 0.4838, 0.719, 0.4998, 0.7368, 0.4848, 0.7504, 0.4673, 0.7369, 0.4998, 0.7368, 0.5105, 0.7539, 0.4966, 0.7596, 0.4848, 0.7504, 0.6196, 0.8549, 0.5861, 0.859, 0.5806, 0.825, 0.6152, 0.8214, 0.5861, 0.859, 0.5521, 0.8615, 0.5476, 0.8273, 0.5806, 0.825, 0.5521, 0.8615, 0.5177, 0.8615, 0.5168, 0.8273, 0.5476, 0.8273, 0.5177, 0.8615, 0.4831, 0.8585, 0.4879, 0.8246, 0.5168, 0.8273, 0.6152, 0.8214, 0.5806, 0.825, 0.5746, 0.7923, 0.6091, 0.7878, 0.5806, 0.825, 0.5476, 0.8273, 0.5432, 0.7958, 0.5746, 0.7923, 0.5476, 0.8273, 0.5168, 0.8273, 0.5159, 0.7976, 0.5432, 0.7958, 0.5168, 0.8273, 0.4879, 0.8246, 0.4916, 0.7964, 0.5159, 0.7976, 0.6091, 0.7878, 0.5746, 0.7923, 0.567, 0.7621, 0.6006, 0.7546, 0.5746, 0.7923, 0.5432, 0.7958, 0.5382, 0.7688, 0.567, 0.7621, 0.5432, 0.7958, 0.5159, 0.7976, 0.5148, 0.7737, 0.5382, 0.7688, 0.5159, 0.7976, 0.4916, 0.7964, 0.4946, 0.7744, 0.5148, 0.7737, 0.6006, 0.7546, 0.567, 0.7621, 0.5574, 0.7347, 0.5891, 0.7218, 0.567, 0.7621, 0.5382, 0.7688, 0.531, 0.7455, 0.5574, 0.7347, 0.5382, 0.7688, 0.5148, 0.7737, 0.5105, 0.7539, 0.531, 0.7455, 0.5148, 0.7737, 0.4946, 0.7744, 0.4966, 0.7596, 0.5105, 0.7539, 0.3526, 0.8185, 0.3658, 0.7873, 0.398, 0.7996, 0.3838, 0.8314, 0.3658, 0.7873, 0.3807, 0.7566, 0.4125, 0.7699, 0.398, 0.7996, 0.3807, 0.7566, 0.3979, 0.7269, 0.4279, 0.7433, 0.4125, 0.7699, 0.3979, 0.7269, 0.4177, 0.6984, 0.4447, 0.7195, 0.4279, 0.7433, 0.3838, 0.8314, 0.398, 0.7996, 0.4294, 0.8107, 0.4159, 0.8429, 0.398, 0.7996, 0.4125, 0.7699, 0.442, 0.7818, 0.4294, 0.8107, 0.4125, 0.7699, 0.4279, 0.7433, 0.4541, 0.7573, 0.442, 0.7818, 0.4279, 0.7433, 0.4447, 0.7195, 0.4673, 0.7369, 0.4541, 0.7573, 0.4159, 0.8429, 0.4294, 0.8107, 0.4593, 0.8192, 0.449, 0.8521, 0.4294, 0.8107, 0.442, 0.7818, 0.4679, 0.791, 0.4593, 0.8192, 0.442, 0.7818, 0.4541, 0.7573, 0.4753, 0.7683, 0.4679, 0.791, 0.4541, 0.7573, 0.4673, 0.7369, 0.4848, 0.7504, 0.4753, 0.7683, 0.449, 0.8521, 0.4593, 0.8192, 0.4879, 0.8246, 0.4831, 0.8585, 0.4593, 0.8192, 0.4679, 0.791, 0.4916, 0.7964, 0.4879, 0.8246, 0.4679, 0.791, 0.4753, 0.7683, 0.4946, 0.7744, 0.4916, 0.7964, 0.4753, 0.7683, 0.4848, 0.7504, 0.4966, 0.7596, 0.4946, 0.7744, 0.5607, 0.6214, 0.5632, 0.6417, 0.5427, 0.645, 0.5405, 0.6241, 0.5632, 0.6417, 0.5647, 0.6622, 0.544, 0.6649, 0.5427, 0.645, 0.5647, 0.6622, 0.5647, 0.683, 0.544, 0.6835, 0.544, 0.6649, 0.5647, 0.683, 0.5629, 0.7038, 0.5425, 0.701, 0.544, 0.6835, 0.5405, 0.6241, 0.5427, 0.645, 0.5229, 0.6486, 0.5202, 0.6278, 0.5427, 0.645, 0.544, 0.6649, 0.525, 0.6676, 0.5229, 0.6486, 0.544, 0.6649, 0.544, 0.6835, 0.5261, 0.684, 0.525, 0.6676, 0.544, 0.6835, 0.5425, 0.701, 0.5254, 0.6987, 0.5261, 0.684, 0.5202, 0.6278, 0.5229, 0.6486, 0.5047, 0.6532, 0.5001, 0.6329, 0.5229, 0.6486, 0.525, 0.6676, 0.5087, 0.6706, 0.5047, 0.6532, 0.525, 0.6676, 0.5261, 0.684, 0.5117, 0.6847, 0.5087, 0.6706, 0.5261, 0.684, 0.5254, 0.6987, 0.5121, 0.6969, 0.5117, 0.6847, 0.5001, 0.6329, 0.5047, 0.6532, 0.4881, 0.659, 0.4804, 0.6399, 0.5047, 0.6532, 0.5087, 0.6706, 0.4947, 0.6749, 0.4881, 0.659, 0.0, 0.0, 0.0, 0.0, 0.0, 0.0, 0.0, 0.0, 0.5117, 0.6847, 0.5121, 0.6969, 0.5032, 0.6957, 0.4998, 0.6873, 0.5387, 0.7826, 0.5199, 0.7746, 0.5273, 0.7552, 0.5465, 0.7638, 0.5199, 0.7746, 0.5014, 0.7657, 0.5094, 0.7465, 0.5273, 0.7552, 0.5014, 0.7657, 0.4834, 0.7553, 0.4933, 0.7372, 0.5094, 0.7465, 0.4834, 0.7553, 0.4663, 0.7433, 0.479, 0.727, 0.4933, 0.7372, 0.5465, 0.7638, 0.5273, 0.7552, 0.5341, 0.7363, 0.5535, 0.7444, 0.5273, 0.7552, 0.5094, 0.7465, 0.5166, 0.7287, 0.5341, 0.7363, 0.5094, 0.7465, 0.4933, 0.7372, 0.5018, 0.7214, 0.5166, 0.7287, 0.4933, 0.7372, 0.479, 0.727, 0.4895, 0.7134, 0.5018, 0.7214, 0.5535, 0.7444, 0.5341, 0.7363, 0.5392, 0.7182, 0.559, 0.7244, 0.5341, 0.7363, 0.5166, 0.7287, 0.5221, 0.713, 0.5392, 0.7182, 0.5166, 0.7287, 0.5018, 0.7214, 0.5084, 0.7086, 0.5221, 0.713, 0.5018, 0.7214, 0.4895, 0.7134, 0.4977, 0.7028, 0.5084, 0.7086, 0.559, 0.7244, 0.5392, 0.7182, 0.5425, 0.701, 0.5629, 0.7038, 0.5392, 0.7182, 0.5221, 0.713, 0.5254, 0.6987, 0.5425, 0.701, 0.5221, 0.713, 0.5084, 0.7086, 0.5121, 0.6969, 0.5254, 0.6987, 0.5084, 0.7086, 0.4977, 0.7028, 0.5032, 0.6957, 0.5121, 0.6969, 0.4101, 0.683, 0.4264, 0.6707, 0.4396, 0.6868, 0.4225, 0.6992, 0.4264, 0.6707, 0.4434, 0.6591, 0.4561, 0.6757, 0.4396, 0.6868, 0.4434, 0.6591, 0.4614, 0.6488, 0.4722, 0.6664, 0.4561, 0.6757, 0.4614, 0.6488, 0.4804, 0.6399, 0.4881, 0.659, 0.4722, 0.6664, 0.4225, 0.6992, 0.4396, 0.6868, 0.4526, 0.7021, 0.4358, 0.7149, 0.4396, 0.6868, 0.4561, 0.6757, 0.4679, 0.6908, 0.4526, 0.7021, 0.4561, 0.6757, 0.4722, 0.6664, 0.4816, 0.6816, 0.4679, 0.6908, 0.4722, 0.6664, 0.4881, 0.659, 0.4947, 0.6749, 0.4816, 0.6816, 0.4358, 0.7149, 0.4526, 0.7021, 0.4657, 0.7156, 0.4504, 0.7297, 0.4526, 0.7021, 0.4679, 0.6908, 0.4787, 0.7034, 0.4657, 0.7156, 0.4679, 0.6908, 0.4816, 0.6816, 0.4894, 0.6938, 0.4787, 0.7034, 0.4816, 0.6816, 0.4947, 0.6749, 0.4998, 0.6873, 0.4894, 0.6938, 0.4504, 0.7297, 0.4657, 0.7156, 0.479, 0.727, 0.4663, 0.7433, 0.4657, 0.7156, 0.4787, 0.7034, 0.4895, 0.7134, 0.479, 0.727, 0.4787, 0.7034, 0.4894, 0.6938, 0.4977, 0.7028, 0.4895, 0.7134, 0.4894, 0.6938, 0.4998, 0.6873, 0.5032, 0.6957, 0.4977, 0.7028, 0.6049, 0.8119, 0.572, 0.8159, 0.5666, 0.7827, 0.6005, 0.7791, 0.572, 0.8159, 0.5387, 0.8183, 0.5344, 0.7849, 0.5666, 0.7827, 0.5387, 0.8183, 0.5051, 0.8183, 0.5043, 0.7849, 0.5344, 0.7849, 0.5051, 0.8183, 0.4713, 0.8155, 0.4759, 0.7823, 0.5043, 0.7849, 0.6005, 0.7791, 0.5666, 0.7827, 0.5607, 0.7506, 0.5946, 0.7463, 0.5666, 0.7827, 0.5344, 0.7849, 0.5301, 0.7541, 0.5607, 0.7506, 0.5344, 0.7849, 0.5043, 0.7849, 0.5034, 0.7558, 0.5301, 0.7541, 0.5043, 0.7849, 0.4759, 0.7823, 0.4796, 0.7546, 0.5034, 0.7558, 0.5946, 0.7463, 0.5607, 0.7506, 0.5533, 0.7211, 0.5862, 0.7137, 0.5607, 0.7506, 0.5301, 0.7541, 0.5251, 0.7276, 0.5533, 0.7211, 0.5301, 0.7541, 0.5034, 0.7558, 0.5023, 0.7324, 0.5251, 0.7276, 0.5034, 0.7558, 0.4796, 0.7546, 0.4825, 0.7331, 0.5023, 0.7324, 0.5862, 0.7137, 0.5533, 0.7211, 0.5439, 0.6943, 0.575, 0.6817, 0.5533, 0.7211, 0.5251, 0.7276, 0.5181, 0.7049, 0.5439, 0.6943, 0.5251, 0.7276, 0.5023, 0.7324, 0.4981, 0.7131, 0.5181, 0.7049, 0.3351, 0.297, 0.2983, 0.2774, 0.3172, 0.2531, 0.3476, 0.2573, 0.3435, 0.7762, 0.3565, 0.7458, 0.388, 0.7578, 0.3741, 0.7889, 0.3565, 0.7458, 0.371, 0.7158, 0.4022, 0.7287, 0.388, 0.7578, 0.371, 0.7158, 0.3878, 0.6866, 0.4173, 0.7026, 0.4022, 0.7287, 0.3878, 0.6866, 0.4073, 0.6588, 0.4337, 0.6794, 0.4173, 0.7026, 0.3741, 0.7889, 0.388, 0.7578, 0.4187, 0.7687, 0.4055, 0.8002, 0.388, 0.7578, 0.4022, 0.7287, 0.431, 0.7404, 0.4187, 0.7687, 0.4022, 0.7287, 0.4173, 0.7026, 0.4428, 0.7164, 0.431, 0.7404, 0.4173, 0.7026, 0.4337, 0.6794, 0.4558, 0.6964, 0.4428, 0.7164, 0.4055, 0.8002, 0.4187, 0.7687, 0.4479, 0.777, 0.4379, 0.8092, 0.4187, 0.7687, 0.431, 0.7404, 0.4564, 0.7493, 0.4479, 0.777, 0.431, 0.7404, 0.4428, 0.7164, 0.4636, 0.7272, 0.4564, 0.7493, 0.4428, 0.7164, 0.4558, 0.6964, 0.4729, 0.7097, 0.4636, 0.7272, 0.4379, 0.8092, 0.4479, 0.777, 0.4759, 0.7823, 0.4713, 0.8155, 0.4479, 0.777, 0.4564, 0.7493, 0.4796, 0.7546, 0.4759, 0.7823, 0.4564, 0.7493, 0.4636, 0.7272, 0.4825, 0.7331, 0.4796, 0.7546, 0.4636, 0.7272, 0.4729, 0.7097, 0.4845, 0.7186, 0.4825, 0.7331, 0.5051, 0.5678, 0.525, 0.5942, 0.4989, 0.6155, 0.4789, 0.5879, 0.525, 0.5942, 0.5437, 0.6218, 0.5169, 0.6423, 0.4989, 0.6155, 0.5437, 0.6218, 0.5606, 0.6509, 0.532, 0.6684, 0.5169, 0.6423, 0.5606, 0.6509, 0.575, 0.6817, 0.5439, 0.6943, 0.532, 0.6684, 0.4789, 0.5879, 0.4989, 0.6155, 0.4741, 0.6366, 0.4534, 0.6095, 0.4989, 0.6155, 0.5169, 0.6423, 0.4924, 0.6615, 0.4741, 0.6366, 0.5169, 0.6423, 0.532, 0.6684, 0.5073, 0.6837, 0.4924, 0.6615, 0.532, 0.6684, 0.5439, 0.6943, 0.5181, 0.7049, 0.5073, 0.6837, 0.4534, 0.6095, 0.4741, 0.6366, 0.4522, 0.6578, 0.4294, 0.633, 0.4741, 0.6366, 0.4924, 0.6615, 0.472, 0.679, 0.4522, 0.6578, 0.4924, 0.6615, 0.5073, 0.6837, 0.4876, 0.6963, 0.472, 0.679, 0.5073, 0.6837, 0.5181, 0.7049, 0.4981, 0.7131, 0.4876, 0.6963, 0.4294, 0.633, 0.4522, 0.6578, 0.4337, 0.6794, 0.4073, 0.6588, 0.4522, 0.6578, 0.472, 0.679, 0.4558, 0.6964, 0.4337, 0.6794, 0.472, 0.679, 0.4876, 0.6963, 0.4729, 0.7097, 0.4558, 0.6964, 0.4876, 0.6963, 0.4981, 0.7131, 0.4845, 0.7186, 0.4729, 0.7097, 0.5748, 0.9587, 0.3832, 0.9582, 0.3847, 0.9531, 0.5735, 0.9538, 0.5735, 0.9538, 0.3847, 0.9531, 0.386, 0.9483, 0.5724, 0.9492, 0.5724, 0.9492, 0.386, 0.9483, 0.3871, 0.9438, 0.5715, 0.9447, 0.5715, 0.9447, 0.3871, 0.9438, 0.3879, 0.9394, 0.5708, 0.9405, 0.5708, 0.9405, 0.3879, 0.9394, 0.3885, 0.9351, 0.5704, 0.9363, 0.5704, 0.9363, 0.3885, 0.9351, 0.389, 0.9309, 0.5701, 0.9321, 0.5701, 0.9321, 0.389, 0.9309, 0.3893, 0.9267, 0.5699, 0.928, 0.5699, 0.928, 0.3893, 0.9267, 0.3894, 0.9225, 0.5699, 0.9237, 0.5699, 0.9237, 0.5754, 0.7417, 0.5796, 0.7417, 0.5742, 0.9239, 0.5742, 0.9239, 0.5796, 0.7417, 0.5839, 0.7416, 0.5783, 0.9243, 0.5783, 0.9243, 0.5839, 0.7416, 0.5881, 0.7413, 0.5825, 0.9248, 0.5825, 0.9248, 0.5881, 0.7413, 0.5924, 0.7408, 0.5868, 0.9255, 0.5868, 0.9255, 0.5924, 0.7408, 0.5968, 0.7401, 0.5912, 0.9265, 0.5912, 0.9265, 0.5968, 0.7401, 0.6015, 0.7392, 0.5957, 0.9277, 0.5957, 0.9277, 0.6015, 0.7392, 0.6063, 0.738, 0.6005, 0.9292, 0.6005, 0.9292, 0.6063, 0.738, 0.6115, 0.7367, 0.6056, 0.9311, 0.6056, 0.9311, 0.6199, 0.9389, 0.6161, 0.945, 0.603, 0.9363, 0.603, 0.9363, 0.6161, 0.945, 0.612, 0.9505, 0.6001, 0.9409, 0.6001, 0.9409, 0.612, 0.9505, 0.6074, 0.9556, 0.5967, 0.9451, 0.5967, 0.9451, 0.6074, 0.9556, 0.6025, 0.9601, 0.593, 0.9487, 0.593, 0.9487, 0.6025, 0.9601, 0.5971, 0.9639, 0.5889, 0.9519, 0.5889, 0.9519, 0.5971, 0.9639, 0.5915, 0.9672, 0.5845, 0.9546, 0.5845, 0.9546, 0.5915, 0.9672, 0.5857, 0.9698, 0.5798, 0.9569, 0.5798, 0.9569, 0.5857, 0.9698, 0.5801, 0.9719, 0.5748, 0.9587, 0.3535, 0.9277, 0.3569, 0.7327, 0.362, 0.7342, 0.3586, 0.9263, 0.3586, 0.9263, 0.362, 0.7342, 0.3668, 0.7356, 0.3634, 0.9251, 0.3634, 0.9251, 0.3668, 0.7356, 0.3714, 0.7367, 0.368, 0.9242, 0.368, 0.9242, 0.3714, 0.7367, 0.3758, 0.7375, 0.3724, 0.9235, 0.3724, 0.9235, 0.3758, 0.7375, 0.3801, 0.7382, 0.3767, 0.923, 0.3767, 0.923, 0.3801, 0.7382, 0.3844, 0.7386, 0.381, 0.9226, 0.381, 0.9226, 0.3844, 0.7386, 0.3886, 0.7389, 0.3852, 0.9225, 0.3852, 0.9225, 0.3886, 0.7389, 0.3929, 0.7391, 0.3894, 0.9225, 0.3832, 0.9582, 0.3769, 0.9727, 0.3705, 0.9701, 0.3779, 0.9561, 0.3779, 0.9561, 0.3705, 0.9701, 0.3643, 0.9667, 0.373, 0.9535, 0.373, 0.9535, 0.3643, 0.9667, 0.3584, 0.9626, 0.3685, 0.9503, 0.3685, 0.9503, 0.3584, 0.9626, 0.3531, 0.9576, 0.3645, 0.9467, 0.3645, 0.9467, 0.3531, 0.9576, 0.3485, 0.9521, 0.361, 0.9425, 0.361, 0.9425, 0.3485, 0.9521, 0.3446, 0.946, 0.3579, 0.938, 0.3579, 0.938, 0.3446, 0.946, 0.3416, 0.9397, 0.3554, 0.933, 0.3554, 0.933, 0.3416, 0.9397, 0.3392, 0.9334, 0.3535, 0.9277, 0.3876, 0.7031, 0.5818, 0.706, 0.5802, 0.711, 0.389, 0.7082, 0.389, 0.7082, 0.5802, 0.711, 0.5789, 0.7158, 0.3902, 0.713, 0.3902, 0.713, 0.5789, 0.7158, 0.5778, 0.7204, 0.3911, 0.7176, 0.3911, 0.7176, 0.5778, 0.7204, 0.577, 0.7248, 0.3918, 0.722, 0.3918, 0.722, 0.577, 0.7248, 0.5763, 0.729, 0.3923, 0.7263, 0.3923, 0.7263, 0.5763, 0.729, 0.5759, 0.7333, 0.3927, 0.7306, 0.3927, 0.7306, 0.5759, 0.7333, 0.5756, 0.7375, 0.3928, 0.7348, 0.3928, 0.7348, 0.5756, 0.7375, 0.5754, 0.7417, 0.3929, 0.7391, 0.3569, 0.7327, 0.3424, 0.7262, 0.3451, 0.7198, 0.3591, 0.7273, 0.3591, 0.7273, 0.3451, 0.7198, 0.3486, 0.7136, 0.3618, 0.7225, 0.3618, 0.7225, 0.3486, 0.7136, 0.3528, 0.7078, 0.365, 0.718, 0.365, 0.718, 0.3528, 0.7078, 0.3578, 0.7025, 0.3686, 0.714, 0.3686, 0.714, 0.3578, 0.7025, 0.3634, 0.698, 0.3728, 0.7105, 0.3728, 0.7105, 0.3634, 0.698, 0.3694, 0.6942, 0.3773, 0.7075, 0.3773, 0.7075, 0.3694, 0.6942, 0.3757, 0.6912, 0.3823, 0.705, 0.3823, 0.705, 0.3757, 0.6912, 0.382, 0.6889, 0.3876, 0.7031, 0.5818, 0.706, 0.588, 0.6918, 0.5942, 0.6944, 0.587, 0.7081, 0.587, 0.7081, 0.5942, 0.6944, 0.6002, 0.6978, 0.5919, 0.7107, 0.5919, 0.7107, 0.6002, 0.6978, 0.6062, 0.7017, 0.5964, 0.7139, 0.5964, 0.7139, 0.6062, 0.7017, 0.6116, 0.7064, 0.6004, 0.7175, 0.6004, 0.7175, 0.6116, 0.7064, 0.6165, 0.7118, 0.604, 0.7216, 0.604, 0.7216, 0.6165, 0.7118, 0.6206, 0.7178, 0.607, 0.7262, 0.607, 0.7262, 0.6206, 0.7178, 0.6239, 0.7241, 0.6095, 0.7312, 0.6095, 0.7312, 0.6239, 0.7241, 0.6262, 0.7308, 0.6115, 0.7367, 0.3084, 0.5149, 0.2592, 0.5149, 0.2101, 0.5149, 0.161, 0.5149, 0.1118, 0.5149, 0.06266, 0.5149, 0.01351, 0.5149, 0.01351, 0.4818, 0.3084, 0.4818, 0.3084, 0.4818, 0.01351, 0.4818, 0.0135, 0.4487, 0.3084, 0.4487, 0.3084, 0.4487, 0.0135, 0.4487, 0.0135, 0.4156, 0.3084, 0.4156, 0.3084, 0.4156, 0.0135, 0.4156, 0.0135, 0.3825, 0.3084, 0.3825, 0.3084, 0.3825, 0.0135, 0.3825, 0.0135, 0.3495, 0.3084, 0.3495, 0.3084, 0.3495, 0.0135, 0.3495, 0.01349, 0.3164, 0.3084, 0.3164, 0.3084, 0.3164, 0.01349, 0.3164, 0.01349, 0.2833, 0.3084, 0.2833, 0.5815, 0.9775, 0.3769, 0.9777, 0.3769, 0.9727, 0.4107, 0.9726, 0.4446, 0.9724, 0.4785, 0.9723, 0.5124, 0.9722, 0.5462, 0.972, 0.5801, 0.9719, 0.002954, 0.3204, 0.3145, 0.3204, 0.3145, 0.3449, 0.002954, 0.3449, 0.002954, 0.3449, 0.3145, 0.3449, 0.3145, 0.3694, 0.002954, 0.3694, 0.002954, 0.3694, 0.3145, 0.3694, 0.3145, 0.3939, 0.002954, 0.3939, 0.002954, 0.3939, 0.3145, 0.3939, 0.3145, 0.4184, 0.002954, 0.4184, 0.002954, 0.4184, 0.3145, 0.4184, 0.3145, 0.4429, 0.002954, 0.4429, 0.002954, 0.4429, 0.3145, 0.4429, 0.3145, 0.4674, 0.002954, 0.4674, 0.002954, 0.4674, 0.3145, 0.4674, 0.3145, 0.4919, 0.002954, 0.4919, 0.002954, 0.4919, 0.3145, 0.4919, 0.3145, 0.5164, 0.002954, 0.5164, -0.0006571, 0.5147, 0.3201, 0.5147, 0.3201, 0.4939, -0.0006571, 0.4939, -0.0006571, 0.4939, 0.3201, 0.4939, 0.3201, 0.4731, -0.0006571, 0.4731, -0.0006571, 0.4731, 0.3201, 0.4731, 0.3201, 0.4522, -0.0006571, 0.4522, -0.0006571, 0.4522, 0.3201, 0.4522, 0.3201, 0.4314, -0.0006571, 0.4314, -0.0006571, 0.4314, 0.3201, 0.4314, 0.3201, 0.4106, -0.0006571, 0.4106, -0.0006571, 0.4106, 0.3201, 0.4106, 0.3201, 0.3897, -0.0006571, 0.3897, -0.0006571, 0.3897, 0.3201, 0.3897, 0.3201, 0.3689, -0.0006571, 0.3689, -0.0006571, 0.3689, 0.3201, 0.3689, 0.3201, 0.3481, -0.0006571, 0.3481, 0.3169, 0.5121, 0.006482, 0.5121, 0.006482, 0.4876, 0.3169, 0.4876, 0.3169, 0.4876, 0.006482, 0.4876, 0.006482, 0.4631, 0.3169, 0.4631, 0.3169, 0.4631, 0.006482, 0.4631, 0.006482, 0.4386, 0.3169, 0.4386, 0.3169, 0.4386, 0.006482, 0.4386, 0.006482, 0.4141, 0.3169, 0.4141, 0.3169, 0.4141, 0.006482, 0.4141, 0.006482, 0.3896, 0.3169, 0.3896, 0.3169, 0.3896, 0.006482, 0.3896, 0.006482, 0.3651, 0.3169, 0.3651, 0.3169, 0.3651, 0.006482, 0.3651, 0.006482, 0.3406, 0.3169, 0.3406, 0.3169, 0.3406, 0.006482, 0.3406, 0.006482, 0.3161, 0.3169, 0.3161, 0.6337, 0.9908, 0.3301, 0.9926, 0.3364, 0.5437, 0.6399, 0.5456, 0.1742, 0.8748, 0.1937, 0.8748, 0.1937, 0.8894, 0.1742, 0.8894, 0.1547, 0.8894, 0.1353, 0.8894, 0.1158, 0.8894, 0.1158, 0.8748, 0.1353, 0.8748, 0.1547, 0.8748, 0.1275, 0.9169, 0.1617, 0.9192, 0.1958, 0.9216, 0.23, 0.9239, 0.2292, 0.9495, 0.195, 0.9472, 0.1609, 0.9448, 0.1267, 0.9425, 0.09255, 0.9402, 0.09337, 0.9146, 0.1158, 0.8748, 0.1158, 0.8894, 0.1012, 0.8894, 0.2083, 0.8894, 0.1937, 0.8894, 0.1937, 0.8748])
me_cube.materials.append(mat_material)
me_cube.use_remesh_preserve_volume = False
me_cube.use_remesh_preserve_attributes = False
me_cube.use_mirror_vertex_groups = False
me_cube.update()

# ---- objects
ob_point_002 = bpy.data.objects.new('Point.002', light_point_002)
ob_point_001 = bpy.data.objects.new('Point.001', light_point_001)
ob_point = bpy.data.objects.new('Point', light_point)
ob_cube = bpy.data.objects.new('Cube', me_cube)
ob_lamp = bpy.data.objects.new('Lamp', light_lamp)
ob_camera = bpy.data.objects.new('Camera', cam_camera)

# ---- transforms, parenting, visibility, modifiers, constraints
ob_point_002.location = (2.878, -0.6571, -3.178)
ob_point_002.lineart.crease_threshold = 0.0
ob_point_001.location = (-3.558, -2.566, 1.714)
ob_point_001.lineart.crease_threshold = 0.0
ob_point.location = (-0.7113, 4.284, 1.752)
ob_point.lineart.crease_threshold = 0.0
ob_cube.location = (0.0, 0.0, 0.0)
ob_cube.lock_rotations_4d = False
ob_cube.empty_display_type = 'ARROWS'
ob_cube.lineart.crease_threshold = 0.0
ob_lamp.location = (4.076, 1.005, 5.904)
ob_lamp.rotation_euler = (0.6503, 0.05522, 1.866)
ob_lamp.lock_rotations_4d = False
ob_lamp.empty_display_type = 'ARROWS'
ob_lamp.color = (0.0, 0.0, 0.0, 0.0)
ob_lamp.lineart.crease_threshold = 0.0
ob_camera.location = (7.481, -6.508, 5.344)
ob_camera.rotation_euler = (1.109, 0.01082, 0.8149)
ob_camera.lock_rotations_4d = False
ob_camera.empty_display_type = 'ARROWS'
ob_camera.color = (0.0, 0.0, 0.0, 0.0)
ob_camera.display_type = 'WIRE'
ob_camera.lineart.crease_threshold = 0.0

# ---- collection membership
col_collection_1.objects.link(ob_point_002)
col_collection_1.objects.link(ob_point_001)
col_collection_1.objects.link(ob_point)
col_collection_1.objects.link(ob_cube)
col_collection_1.objects.link(ob_lamp)
col_collection_1.objects.link(ob_camera)

# ---- scene / render settings (as saved in the file)
scene.camera = ob_camera
scene.frame_start = 1; scene.frame_end = 250; scene.frame_set(1)
scene.render.engine = 'BLENDER_EEVEE_NEXT'
scene.render.resolution_percentage = 50
scene.render.dither_intensity = 0.0
scene.cycles.use_denoising = False
scene.cycles.samples = 128
scene.cycles.sampling_pattern = 'TABULATED_SOBOL'
scene.cycles.light_sampling_threshold = 0.0
scene.cycles.use_adaptive_sampling = False
scene.cycles.use_light_tree = False
scene.cycles.blur_glossy = 0.0
scene.cycles.sample_clamp_indirect = 0.0
scene.view_settings.view_transform = 'Standard'
bpy.context.view_layer.update()
